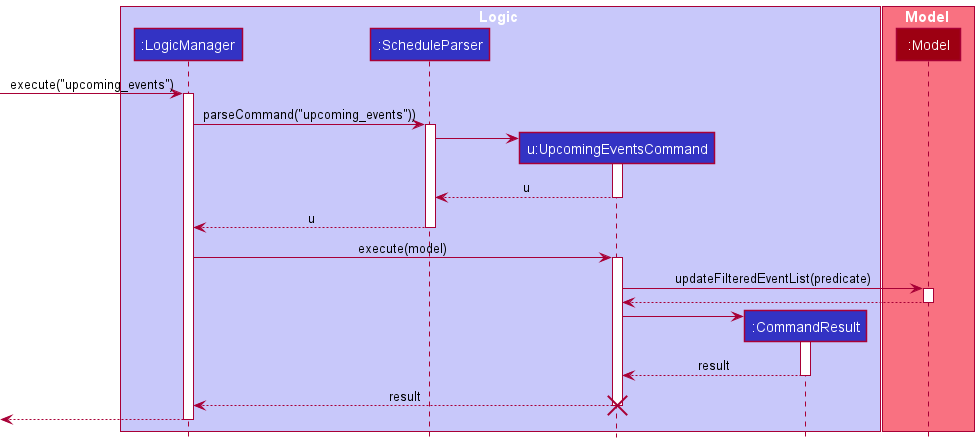

The diagram above was rendered by PlantUML. Its source (embedded in the PNG):
@startuml
!include style.puml

box Logic LOGIC_COLOR_T1
participant ":LogicManager" as LogicManager LOGIC_COLOR
participant ":ScheduleParser" as ScheduleParser LOGIC_COLOR
participant "u:UpcomingEventsCommand" as UpcomingEventsCommand LOGIC_COLOR
participant ":CommandResult" as CommandResult LOGIC_COLOR
end box

box Model MODEL_COLOR_T1
participant ":Model" as Model MODEL_COLOR
end box

[-> LogicManager : execute("upcoming_events")
activate LogicManager

LogicManager -> ScheduleParser : parseCommand("upcoming_events"))
activate ScheduleParser

create UpcomingEventsCommand
ScheduleParser -> UpcomingEventsCommand
activate UpcomingEventsCommand

UpcomingEventsCommand --> ScheduleParser : u
deactivate UpcomingEventsCommand

ScheduleParser --> LogicManager : u
deactivate ScheduleParser

LogicManager -> UpcomingEventsCommand : execute(model)
activate UpcomingEventsCommand

UpcomingEventsCommand -> Model : updateFilteredEventList(predicate)
activate Model

Model --> UpcomingEventsCommand
deactivate Model

create CommandResult
UpcomingEventsCommand -> CommandResult
activate CommandResult

CommandResult --> UpcomingEventsCommand : result
deactivate CommandResult

UpcomingEventsCommand --> LogicManager : result
deactivate UpcomingEventsCommand
destroy UpcomingEventsCommand

[<--LogicManager
deactivate LogicManager
@enduml